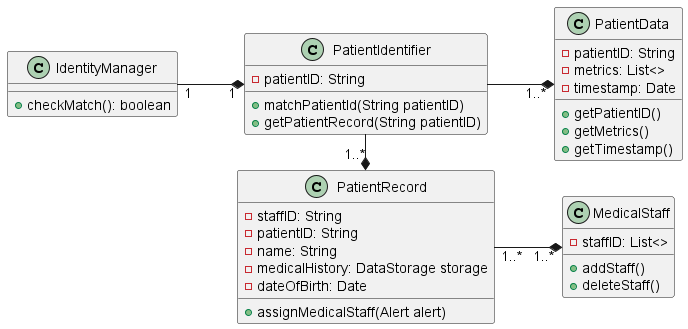

The diagram above was rendered by PlantUML. Its source (embedded in the PNG):
@startuml test
scale 1
left to right direction
skinparam PackageStyle rect

Class PatientIdentifier {
    {method} +matchPatientId(String patientID)
    {method} +getPatientRecord(String patientID)
    {field} -patientID: String
}
Class PatientRecord {
    {field} -staffID: String
    {field} -patientID: String
    {field} -name: String
    {field} -medicalHistory: DataStorage storage
    {field} -dateOfBirth: Date
    {method} +assignMedicalStaff(Alert alert)
}
Class IdentityManager {
    {method} +checkMatch(): boolean
}

Class PatientData {
    {field} -patientID: String
    {field} -metrics: List<>
    {field} -timestamp: Date
    {method} +getPatientID()
    {method} +getMetrics()
    {method} +getTimestamp()
}

Class MedicalStaff {
    {field} -staffID: List<>
    {method} +addStaff()
    {method} +deleteStaff()
}

PatientIdentifier  --* "1..*" PatientData
IdentityManager "1" --* "1" PatientIdentifier
PatientIdentifier  -right-* "1..*" PatientRecord
PatientRecord "1..*" --* "1..*" MedicalStaff
@enduml